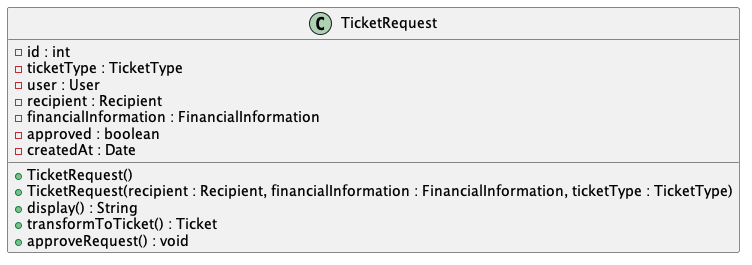

The diagram above was rendered by PlantUML. Its source (embedded in the PNG):
@startuml TicketRequest
class TicketRequest {
    - id : int
    - ticketType : TicketType
    - user : User
    - recipient : Recipient
    - financialInformation : FinancialInformation
    - approved : boolean
    - createdAt : Date
    + TicketRequest()
    + TicketRequest(recipient : Recipient, financialInformation : FinancialInformation, ticketType : TicketType)
    + display() : String
    + transformToTicket() : Ticket
    + approveRequest() : void
}
@enduml